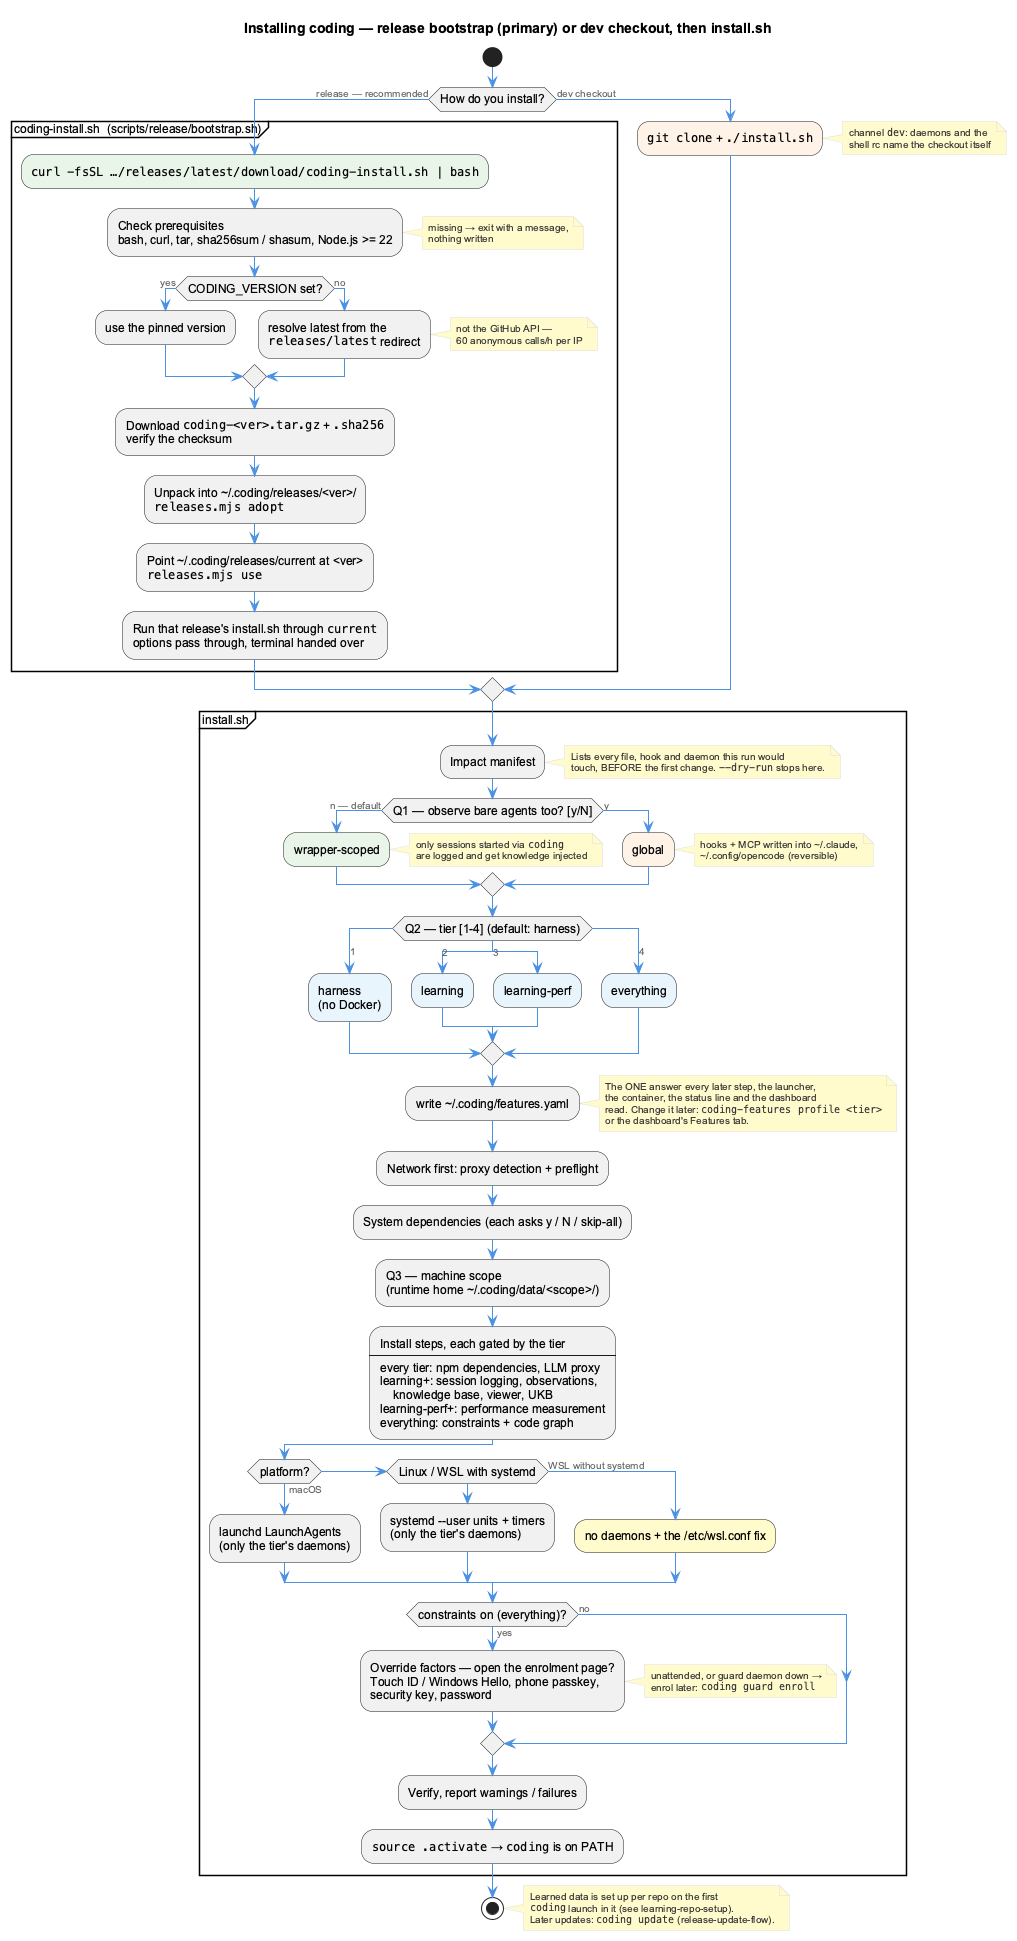

The diagram above was rendered by PlantUML. Its source (embedded in the PNG):
@startuml installation-flow
!include _standard-style.puml

title Installing coding — release bootstrap (primary) or dev checkout, then install.sh

start

if (How do you install?) then (release — recommended)
  partition "coding-install.sh  (scripts/release/bootstrap.sh)" {
    #E8F5E8:""curl -fsSL …/releases/latest/download/coding-install.sh | bash"";
    :Check prerequisites
    bash, curl, tar, sha256sum / shasum, Node.js >= 22;
    note right: missing → exit with a message,\nnothing written
    if (CODING_VERSION set?) then (yes)
      :use the pinned version;
    else (no)
      :resolve latest from the
      ""releases/latest"" redirect;
      note right: not the GitHub API —\n60 anonymous calls/h per IP
    endif
    :Download ""coding-<ver>.tar.gz"" + "".sha256""
    verify the checksum;
    :Unpack into &#126;/.coding/releases/<ver>/\n""releases.mjs adopt"";
    :Point &#126;/.coding/releases/current at <ver>\n""releases.mjs use"";
    :Run that release's install.sh through ""current""\noptions pass through, terminal handed over;
  }
else (dev checkout)
  #FFF2E6:""git clone"" + ""./install.sh"";
  note right: channel ""dev"": daemons and the\nshell rc name the checkout itself
endif

partition "install.sh" {
  :Impact manifest;
  note right
    Lists every file, hook and daemon this run would
    touch, BEFORE the first change. ""--dry-run"" stops here.
  end note

  if (Q1 — observe bare agents too? [y/N]) then (n — default)
    #E8F5E8:wrapper-scoped;
    note right: only sessions started via ""coding""\nare logged and get knowledge injected
  else (y)
    #FFF2E6:global;
    note right: hooks + MCP written into &#126;/.claude,\n&#126;/.config/opencode (reversible)
  endif

  switch (Q2 — tier [1-4] (default: harness))
  case (1)
    #E8F4FD:harness
    (no Docker);
  case (2)
    #E8F4FD:learning;
  case (3)
    #E8F4FD:learning-perf;
  case (4)
    #E8F4FD:everything;
  endswitch
  :write &#126;/.coding/features.yaml;
  note right
    The ONE answer every later step, the launcher,
    the container, the status line and the dashboard
    read. Change it later: ""coding-features profile <tier>""
    or the dashboard's Features tab.
  end note

  :Network first: proxy detection + preflight;
  :System dependencies (each asks y / N / skip-all);
  :Q3 — machine scope
  (runtime home &#126;/.coding/data/<scope>/);

  :Install steps, each gated by the tier
  ----
  every tier: npm dependencies, LLM proxy
  learning+: session logging, observations,
      knowledge base, viewer, UKB
  learning-perf+: performance measurement
  everything: constraints + code graph;

  if (platform?) then (macOS)
    :launchd LaunchAgents
    (only the tier's daemons);
  elseif (Linux / WSL with systemd) then
    :systemd --user units + timers
    (only the tier's daemons);
  else (WSL without systemd)
    #FFFACD:no daemons + the /etc/wsl.conf fix;
  endif

  if (constraints on (everything)?) then (yes)
    :Override factors — open the enrolment page?
    Touch ID / Windows Hello, phone passkey,
    security key, password;
    note right: unattended, or guard daemon down →\nenrol later: ""coding guard enroll""
  else (no)
  endif

  :Verify, report warnings / failures;
  :""source .activate"" → ""coding"" is on PATH;
}

stop

note right
  Learned data is set up per repo on the first
  ""coding"" launch in it (see learning-repo-setup).
  Later updates: ""coding update"" (release-update-flow).
end note

@enduml